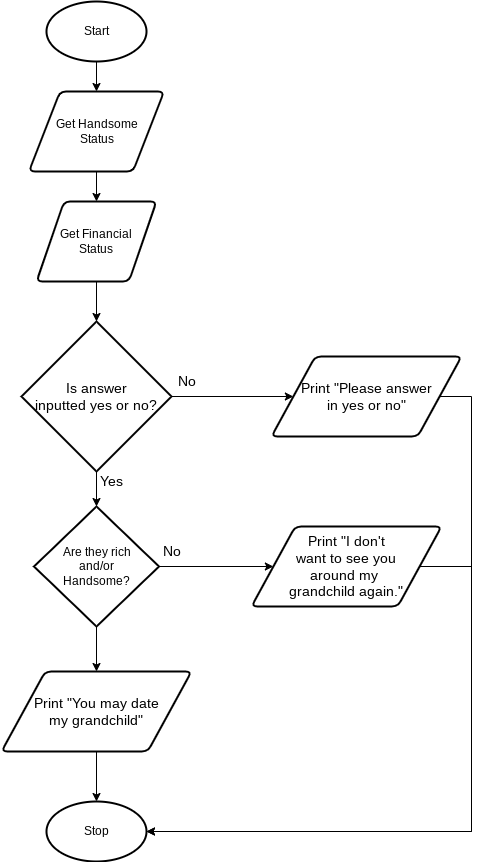

The diagram above was exported from draw.io. Its source (the exported page's mxGraphModel, read from the mxfile embedded in the PNG):
<mxGraphModel dx="594" dy="529" grid="1" gridSize="10" guides="1" tooltips="1" connect="1" arrows="1" fold="1" page="1" pageScale="1" pageWidth="827" pageHeight="1169" math="0" shadow="0">
  <root>
    <mxCell id="0" />
    <mxCell id="1" parent="0" />
    <mxCell id="2" style="edgeStyle=orthogonalEdgeStyle;html=1;entryX=0.5;entryY=0;entryDx=0;entryDy=0;" parent="1" source="3" target="5" edge="1">
      <mxGeometry relative="1" as="geometry" />
    </mxCell>
    <mxCell id="3" value="Start" style="strokeWidth=2;html=1;shape=mxgraph.flowchart.start_1;whiteSpace=wrap;" parent="1" vertex="1">
      <mxGeometry x="355" y="20" width="100" height="60" as="geometry" />
    </mxCell>
    <mxCell id="20" style="edgeStyle=none;html=1;entryX=0.5;entryY=0;entryDx=0;entryDy=0;" edge="1" parent="1" source="5" target="19">
      <mxGeometry relative="1" as="geometry" />
    </mxCell>
    <mxCell id="5" value="Get Handsome&lt;br&gt;Status" style="shape=parallelogram;html=1;strokeWidth=2;perimeter=parallelogramPerimeter;whiteSpace=wrap;rounded=1;arcSize=12;size=0.23;" parent="1" vertex="1">
      <mxGeometry x="337.5" y="110" width="135" height="80" as="geometry" />
    </mxCell>
    <mxCell id="33" style="edgeStyle=orthogonalEdgeStyle;rounded=0;html=1;entryX=0.5;entryY=0;entryDx=0;entryDy=0;entryPerimeter=0;fontSize=14;" edge="1" parent="1" source="19" target="29">
      <mxGeometry relative="1" as="geometry" />
    </mxCell>
    <mxCell id="19" value="Get Financial&lt;br&gt;Status" style="shape=parallelogram;html=1;strokeWidth=2;perimeter=parallelogramPerimeter;whiteSpace=wrap;rounded=1;arcSize=12;size=0.23;" vertex="1" parent="1">
      <mxGeometry x="345" y="220" width="120" height="80" as="geometry" />
    </mxCell>
    <mxCell id="31" style="edgeStyle=orthogonalEdgeStyle;rounded=0;html=1;fontSize=14;" edge="1" parent="1" source="21" target="23">
      <mxGeometry relative="1" as="geometry" />
    </mxCell>
    <mxCell id="41" style="edgeStyle=orthogonalEdgeStyle;rounded=0;html=1;entryX=0.5;entryY=0;entryDx=0;entryDy=0;fontSize=14;" edge="1" parent="1" source="21" target="40">
      <mxGeometry relative="1" as="geometry" />
    </mxCell>
    <mxCell id="21" value="Are they rich&lt;br&gt;and/or&lt;br&gt;Handsome?" style="strokeWidth=2;html=1;shape=mxgraph.flowchart.decision;whiteSpace=wrap;" vertex="1" parent="1">
      <mxGeometry x="342.5" y="525" width="125" height="120" as="geometry" />
    </mxCell>
    <mxCell id="44" style="edgeStyle=orthogonalEdgeStyle;rounded=0;html=1;entryX=1;entryY=0.5;entryDx=0;entryDy=0;entryPerimeter=0;fontSize=14;" edge="1" parent="1" source="23" target="42">
      <mxGeometry relative="1" as="geometry">
        <Array as="points">
          <mxPoint x="780" y="585" />
          <mxPoint x="780" y="850" />
        </Array>
      </mxGeometry>
    </mxCell>
    <mxCell id="23" value="Print &quot;I don't&lt;br&gt;want to see you&lt;br&gt;around my &lt;br&gt;grandchild again.&quot;" style="shape=parallelogram;html=1;strokeWidth=2;perimeter=parallelogramPerimeter;whiteSpace=wrap;rounded=1;arcSize=12;size=0.23;fontSize=14;" vertex="1" parent="1">
      <mxGeometry x="560" y="545" width="190" height="80" as="geometry" />
    </mxCell>
    <mxCell id="25" value="No" style="text;html=1;align=center;verticalAlign=middle;resizable=0;points=[];autosize=1;strokeColor=none;fillColor=none;fontSize=14;" vertex="1" parent="1">
      <mxGeometry x="480" y="390" width="30" height="20" as="geometry" />
    </mxCell>
    <mxCell id="34" style="edgeStyle=orthogonalEdgeStyle;rounded=0;html=1;entryX=0.5;entryY=0;entryDx=0;entryDy=0;entryPerimeter=0;fontSize=14;" edge="1" parent="1" source="29" target="21">
      <mxGeometry relative="1" as="geometry" />
    </mxCell>
    <mxCell id="38" style="edgeStyle=orthogonalEdgeStyle;rounded=0;html=1;entryX=0;entryY=0.5;entryDx=0;entryDy=0;fontSize=14;" edge="1" parent="1" source="29" target="37">
      <mxGeometry relative="1" as="geometry" />
    </mxCell>
    <mxCell id="29" value="Is answer&lt;br&gt;inputted yes or no?" style="strokeWidth=2;html=1;shape=mxgraph.flowchart.decision;whiteSpace=wrap;fontSize=14;" vertex="1" parent="1">
      <mxGeometry x="330" y="340" width="150" height="150" as="geometry" />
    </mxCell>
    <mxCell id="35" value="Yes" style="text;html=1;align=center;verticalAlign=middle;resizable=0;points=[];autosize=1;strokeColor=none;fillColor=none;fontSize=14;" vertex="1" parent="1">
      <mxGeometry x="400" y="490" width="40" height="20" as="geometry" />
    </mxCell>
    <mxCell id="45" style="edgeStyle=orthogonalEdgeStyle;rounded=0;html=1;entryX=1;entryY=0.5;entryDx=0;entryDy=0;entryPerimeter=0;fontSize=14;" edge="1" parent="1" source="37" target="42">
      <mxGeometry relative="1" as="geometry">
        <Array as="points">
          <mxPoint x="780" y="415" />
          <mxPoint x="780" y="850" />
        </Array>
      </mxGeometry>
    </mxCell>
    <mxCell id="37" value="Print &quot;Please answer&lt;br&gt;in yes or no&quot;" style="shape=parallelogram;html=1;strokeWidth=2;perimeter=parallelogramPerimeter;whiteSpace=wrap;rounded=1;arcSize=12;size=0.23;fontSize=14;" vertex="1" parent="1">
      <mxGeometry x="580" y="375" width="190" height="80" as="geometry" />
    </mxCell>
    <mxCell id="39" value="No" style="text;html=1;align=center;verticalAlign=middle;resizable=0;points=[];autosize=1;strokeColor=none;fillColor=none;fontSize=14;" vertex="1" parent="1">
      <mxGeometry x="465" y="560" width="30" height="20" as="geometry" />
    </mxCell>
    <mxCell id="43" style="edgeStyle=orthogonalEdgeStyle;rounded=0;html=1;entryX=0.5;entryY=0;entryDx=0;entryDy=0;entryPerimeter=0;fontSize=14;" edge="1" parent="1" source="40" target="42">
      <mxGeometry relative="1" as="geometry" />
    </mxCell>
    <mxCell id="40" value="Print &quot;You may date&lt;br&gt;my grandchild&quot;" style="shape=parallelogram;html=1;strokeWidth=2;perimeter=parallelogramPerimeter;whiteSpace=wrap;rounded=1;arcSize=12;size=0.23;fontSize=14;" vertex="1" parent="1">
      <mxGeometry x="310" y="690" width="190" height="80" as="geometry" />
    </mxCell>
    <mxCell id="42" value="Stop" style="strokeWidth=2;html=1;shape=mxgraph.flowchart.start_1;whiteSpace=wrap;" vertex="1" parent="1">
      <mxGeometry x="355" y="820" width="100" height="60" as="geometry" />
    </mxCell>
  </root>
</mxGraphModel>